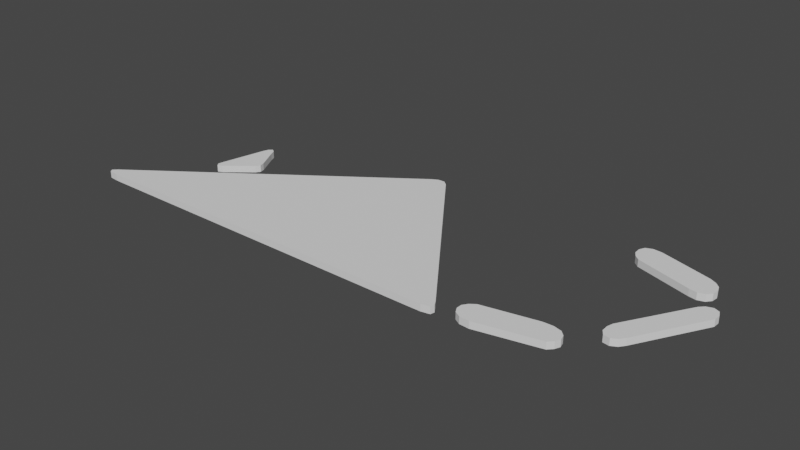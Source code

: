 # Source: blend.blend  (saved by Blender 2.81.16; exported with 4.5.12 LTS)
import bpy
from mathutils import Matrix  # noqa: F401  (used for matrix-valued properties, if any)

bpy.ops.wm.read_factory_settings(use_empty=True)
scene = bpy.context.scene
scene.name = 'Scene'

# ---- collections
col_collection = bpy.data.collections.new('Collection'); scene.collection.children.link(col_collection)

# ---- world
world_world = bpy.data.worlds.new('World'); scene.world = world_world
world_world.use_nodes = True; world_world.node_tree.nodes.clear()
_N = world_world.node_tree.nodes; _L = world_world.node_tree.links
n0 = _N.new('ShaderNodeOutputWorld'); n0.name = 'World Output'; n0.location = (300, 300)
n1 = _N.new('ShaderNodeBackground'); n1.name = 'Background'; n1.location = (10, 300)
n1.inputs[0].default_value = (0.05088, 0.05088, 0.05088, 1.0)
_L.new(n1.outputs[0], n0.inputs[0])
n0.is_active_output = True
world_world.color = (0.05088, 0.05088, 0.05088)
world_world.use_sun_shadow = False
world_world.sun_shadow_jitter_overblur = 0.0

# ---- meshes
me_plane = bpy.data.meshes.new('Plane')
me_plane.from_pydata([(-0.6841, -0.3078, 0.01496), (0.3099, -0.3119, 0.01496), (0.3631, -0.3044, 0.01496), (-0.6276, -0.3119, 0.01496), (-0.6586, -0.3117, 0.01496), (0.3404, -0.3113, 0.01496), (0.02729, 0.4992, 0.01496), (-0.6892, -0.2944, 0.01496), (-0.003273, 0.5156, 0.01496), (-0.01926, 0.5015, 0.01496), (0.3658, -0.286, 0.01496), (-0.678, -0.2771, 0.01496), (0.3578, -0.264, 0.01496), (0.01481, 0.5161, 0.01496), (-0.4725, 0.2824, 0.01496), (-0.5047, 0.06518, 0.01496), (-0.4888, 0.03411, 0.01496), (-0.5016, 0.02534, 0.01496), (-0.4535, 0.2835, 0.01496), (-0.4144, 0.1419, 0.01496), (-0.4218, 0.1225, 0.01496), (-0.4472, 0.2591, 0.01496), (-0.4178, 0.1639, 0.01496), (-0.4634, 0.2956, 0.01496), (-0.5079, 0.03989, 0.01496), (-0.4778, 0.257, 0.01496), (0.6284, -0.2165, -0.01429), (0.4154, -0.2767, -0.01429), (0.6186, -0.1516, -0.01429), (0.4313, -0.1912, -0.01429), (0.4082, -0.2298, -0.01429), (0.4078, -0.2539, -0.01429), (0.4313, -0.292, -0.01429), (0.6169, -0.2362, -0.01429), (0.4571, -0.2947, -0.01429), (0.6304, -0.1708, -0.01429), (0.6341, -0.1938, -0.01429), (0.5711, -0.1437, -0.01429), (0.5974, -0.1423, -0.01429), (0.4171, -0.2083, -0.01429), (0.7042, -0.08658, 0.01496), (0.6823, -0.004725, 0.01496), (0.8105, 0.2993, 0.01496), (0.6872, -0.0821, 0.01496), (0.6779, -0.03143, 0.01496), (0.6787, -0.0603, 0.01496), (0.7821, 0.2705, 0.01496), (0.7294, -0.0518, 0.01496), (0.7194, -0.073, 0.01496), (0.8251, 0.2889, 0.01496), (0.7937, 0.2899, 0.01496), (0.8316, 0.2648, 0.01496), (0.8309, 0.2372, 0.01496), (0.7801, 0.4395, 0.01496), (0.5904, 0.4373, 0.01496), (0.5758, 0.5314, 0.01496), (0.5935, 0.5432, 0.01496), (0.7833, 0.3865, 0.01496), (0.7681, 0.4588, 0.01496), (0.7854, 0.414, 0.01496), (0.5775, 0.4557, 0.01496), (0.5687, 0.5075, 0.01496), (0.5695, 0.4789, 0.01496), (0.7347, 0.363, 0.01496), (0.6154, 0.5401, 0.01496), (0.755, 0.3567, 0.01496), (0.7728, 0.3659, 0.01496), (0.7514, 0.4734, 0.01496), (-0.6841, -0.3078, -0.01504), (0.3099, -0.3119, -0.01504), (0.3631, -0.3044, -0.01504), (-0.6276, -0.3119, -0.01504), (-0.6586, -0.3117, -0.01504), (0.3404, -0.3113, -0.01504), (0.02729, 0.4992, -0.01504), (-0.6892, -0.2944, -0.01504), (-0.003273, 0.5156, -0.01504), (-0.01926, 0.5015, -0.01504), (0.3658, -0.286, -0.01504), (-0.678, -0.2771, -0.01504), (0.3578, -0.264, -0.01504), (0.01481, 0.5161, -0.01504), (-0.4725, 0.2824, -0.01504), (-0.5047, 0.06518, -0.01504), (-0.4888, 0.03411, -0.01504), (-0.5016, 0.02534, -0.01504), (-0.4535, 0.2835, -0.01504), (-0.4144, 0.1419, -0.01504), (-0.4218, 0.1225, -0.01504), (-0.4472, 0.2591, -0.01504), (-0.4178, 0.1639, -0.01504), (-0.4634, 0.2956, -0.01504), (-0.5079, 0.03989, -0.01504), (-0.4778, 0.257, -0.01504), (0.6284, -0.2165, 0.01571), (0.4154, -0.2767, 0.01571), (0.6186, -0.1516, 0.01571), (0.4313, -0.1912, 0.01571), (0.4082, -0.2298, 0.01571), (0.4078, -0.2539, 0.01571), (0.4313, -0.292, 0.01571), (0.6169, -0.2362, 0.01571), (0.4571, -0.2947, 0.01571), (0.6304, -0.1708, 0.01571), (0.6341, -0.1938, 0.01571), (0.5711, -0.1437, 0.01571), (0.5974, -0.1423, 0.01571), (0.4171, -0.2083, 0.01571), (0.7042, -0.08658, -0.01504), (0.6823, -0.004725, -0.01504), (0.8105, 0.2993, -0.01504), (0.6872, -0.0821, -0.01504), (0.6779, -0.03143, -0.01504), (0.6787, -0.0603, -0.01504), (0.7821, 0.2705, -0.01504), (0.7294, -0.0518, -0.01504), (0.7194, -0.073, -0.01504), (0.8251, 0.2889, -0.01504), (0.7937, 0.2899, -0.01504), (0.8316, 0.2648, -0.01504), (0.8309, 0.2372, -0.01504), (0.7801, 0.4395, -0.01504), (0.5904, 0.4373, -0.01504), (0.5758, 0.5314, -0.01504), (0.5935, 0.5432, -0.01504), (0.7833, 0.3865, -0.01504), (0.7681, 0.4588, -0.01504), (0.7854, 0.414, -0.01504), (0.5775, 0.4557, -0.01504), (0.5687, 0.5075, -0.01504), (0.5695, 0.4789, -0.01504), (0.7347, 0.363, -0.01504), (0.6154, 0.5401, -0.01504), (0.755, 0.3567, -0.01504), (0.7728, 0.3659, -0.01504), (0.7514, 0.4734, -0.01504)], [], [(1, 5, 2, 10, 12, 6, 13, 8, 9, 11, 7, 0, 4, 3), (18, 23, 14, 25, 15, 24, 17, 16, 20, 19, 22, 21), (28, 35, 36, 26, 33, 34, 32, 27, 31, 30, 39, 29, 37, 38), (40, 48, 47, 52, 51, 49, 42, 50, 46, 41, 44, 45, 43), (57, 59, 53, 58, 67, 64, 56, 55, 61, 62, 60, 54, 63, 65, 66), (69, 71, 72, 68, 75, 79, 77, 76, 81, 74, 80, 78, 70, 73), (86, 89, 90, 87, 88, 84, 85, 92, 83, 93, 82, 91), (96, 106, 105, 97, 107, 98, 99, 95, 100, 102, 101, 94, 104, 103), (108, 111, 113, 112, 109, 114, 118, 110, 117, 119, 120, 115, 116), (125, 134, 133, 131, 122, 128, 130, 129, 123, 124, 132, 135, 126, 121, 127), (1, 3, 71, 69), (4, 0, 68, 72), (3, 4, 72, 71), (5, 1, 69, 73), (2, 5, 73, 70), (10, 2, 70, 78), (11, 9, 77, 79), (0, 7, 75, 68), (9, 8, 76, 77), (7, 11, 79, 75), (12, 10, 78, 80), (13, 6, 74, 81), (8, 13, 81, 76), (6, 12, 80, 74), (18, 21, 89, 86), (17, 24, 92, 85), (19, 20, 88, 87), (22, 19, 87, 90), (20, 16, 84, 88), (23, 18, 86, 91), (14, 23, 91, 82), (24, 15, 83, 92), (16, 17, 85, 84), (25, 14, 82, 93), (15, 25, 93, 83), (21, 22, 90, 89), (35, 28, 96, 103), (30, 31, 99, 98), (27, 32, 100, 95), (33, 26, 94, 101), (32, 34, 102, 100), (36, 35, 103, 104), (26, 36, 104, 94), (28, 38, 106, 96), (38, 37, 105, 106), (39, 30, 98, 107), (29, 39, 107, 97), (37, 29, 97, 105), (31, 27, 95, 99), (34, 33, 101, 102), (40, 43, 111, 108), (52, 47, 115, 120), (45, 44, 112, 113), (41, 46, 114, 109), (48, 40, 108, 116), (47, 48, 116, 115), (43, 45, 113, 111), (42, 49, 117, 110), (46, 50, 118, 114), (50, 42, 110, 118), (49, 51, 119, 117), (51, 52, 120, 119), (44, 41, 109, 112), (57, 66, 134, 125), (58, 53, 121, 126), (67, 58, 126, 135), (59, 57, 125, 127), (53, 59, 127, 121), (54, 60, 128, 122), (61, 55, 123, 129), (60, 62, 130, 128), (62, 61, 129, 130), (55, 56, 124, 123), (64, 67, 135, 132), (56, 64, 132, 124), (66, 65, 133, 134), (65, 63, 131, 133), (63, 54, 122, 131)])
_uv = me_plane.uv_layers.new(name='UVMap')
_uv.uv.foreach_set('vector', [0.0, 0.0, 0.0, 0.0, 0.0, 0.0, 0.0, 0.0, 0.0, 0.0, 0.0, 0.0, 0.0, 0.0, 0.0, 0.0, 0.0, 0.0, 0.0, 0.0, 0.0, 0.0, 0.0, 0.0, 0.0, 0.0, 0.0, 0.0, 0.0, 0.0, 0.0, 0.0, 0.0, 0.0, 0.0, 0.0, 0.0, 0.0, 0.0, 0.0, 0.0, 0.0, 0.0, 0.0, 0.0, 0.0, 0.0, 0.0, 0.0, 0.0, 0.0, 0.0, 0.0, 0.0, 0.0, 0.0, 0.0, 0.0, 0.0, 0.0, 0.0, 0.0, 0.0, 0.0, 0.0, 0.0, 0.0, 0.0, 0.0, 0.0, 0.0, 0.0, 0.0, 0.0, 0.0, 0.0, 0.0, 0.0, 0.0, 0.0, 0.0, 0.0, 0.0, 0.0, 0.0, 0.0, 0.0, 0.0, 0.0, 0.0, 0.0, 0.0, 0.0, 0.0, 0.0, 0.0, 0.0, 0.0, 0.0, 0.0, 0.0, 0.0, 0.0, 0.0, 0.0, 0.0, 0.0, 0.0, 0.0, 0.0, 0.0, 0.0, 0.0, 0.0, 0.0, 0.0, 0.0, 0.0, 0.0, 0.0, 0.0, 0.0, 0.0, 0.0, 0.0, 0.0, 0.0, 0.0, 0.0, 0.0, 0.0, 0.0, 0.0, 0.0, 0.0, 0.0, 0.0, 0.0, 0.0, 0.0, 0.0, 0.0, 0.0, 0.0, 0.0, 0.0, 0.0, 0.0, 0.0, 0.0, 0.0, 0.0, 0.0, 0.0, 0.0, 0.0, 0.0, 0.0, 0.0, 0.0, 0.0, 0.0, 0.0, 0.0, 0.0, 0.0, 0.0, 0.0, 0.0, 0.0, 0.0, 0.0, 0.0, 0.0, 0.0, 0.0, 0.0, 0.0, 0.0, 0.0, 0.0, 0.0, 0.0, 0.0, 0.0, 0.0, 0.0, 0.0, 0.0, 0.0, 0.0, 0.0, 0.0, 0.0, 0.0, 0.0, 0.0, 0.0, 0.0, 0.0, 0.0, 0.0, 0.0, 0.0, 0.0, 0.0, 0.0, 0.0, 0.0, 0.0, 0.0, 0.0, 0.0, 0.0, 0.0, 0.0, 0.0, 0.0, 0.0, 0.0, 0.0, 0.0, 0.0, 0.0, 0.0, 0.0, 0.0, 0.0, 0.0, 0.0, 0.0, 0.0, 0.0, 0.0, 0.0, 0.0, 0.0, 0.0, 0.0, 0.0, 0.0, 0.0, 0.0, 0.0, 0.0, 0.0, 0.0, 0.0, 0.0, 0.0, 0.0, 0.0, 0.0, 0.0, 0.0, 0.0, 0.0, 0.0, 0.0, 0.0, 0.0, 0.0, 0.0, 0.0, 0.0, 0.0, 0.0, 0.0, 0.0, 0.0, 0.0, 0.0, 0.0, 0.0, 0.0, 0.0, 0.0, 0.0, 0.0, 0.0, 0.0, 0.0, 0.0, 0.0, 0.0, 0.0, 0.0, 0.0, 0.0, 0.0, 0.0, 0.0, 0.0, 0.0, 0.0, 0.0, 0.0, 0.0, 0.0, 0.0, 0.0, 0.0, 0.0, 0.0, 0.0, 0.0, 0.0, 0.0, 0.0, 0.0, 0.0, 0.0, 0.0, 0.0, 0.0, 0.0, 0.0, 0.0, 0.0, 0.0, 0.0, 0.0, 0.0, 0.0, 0.0, 0.0, 0.0, 0.0, 0.0, 0.0, 0.0, 0.0, 0.0, 0.0, 0.0, 0.0, 0.0, 0.0, 0.0, 0.0, 0.0, 0.0, 0.0, 0.0, 0.0, 0.0, 0.0, 0.0, 0.0, 0.0, 0.0, 0.0, 0.0, 0.0, 0.0, 0.0, 0.0, 0.0, 0.0, 0.0, 0.0, 0.0, 0.0, 0.0, 0.0, 0.0, 0.0, 0.0, 0.0, 0.0, 0.0, 0.0, 0.0, 0.0, 0.0, 0.0, 0.0, 0.0, 0.0, 0.0, 0.0, 0.0, 0.0, 0.0, 0.0, 0.0, 0.0, 0.0, 0.0, 0.0, 0.0, 0.0, 0.0, 0.0, 0.0, 0.0, 0.0, 0.0, 0.0, 0.0, 0.0, 0.0, 0.0, 0.0, 0.0, 0.0, 0.0, 0.0, 0.0, 0.0, 0.0, 0.0, 0.0, 0.0, 0.0, 0.0, 0.0, 0.0, 0.0, 0.0, 0.0, 0.0, 0.0, 0.0, 0.0, 0.0, 0.0, 0.0, 0.0, 0.0, 0.0, 0.0, 0.0, 0.0, 0.0, 0.0, 0.0, 0.0, 0.0, 0.0, 0.0, 0.0, 0.0, 0.0, 0.0, 0.0, 0.0, 0.0, 0.0, 0.0, 0.0, 0.0, 0.0, 0.0, 0.0, 0.0, 0.0, 0.0, 0.0, 0.0, 0.0, 0.0, 0.0, 0.0, 0.0, 0.0, 0.0, 0.0, 0.0, 0.0, 0.0, 0.0, 0.0, 0.0, 0.0, 0.0, 0.0, 0.0, 0.0, 0.0, 0.0, 0.0, 0.0, 0.0, 0.0, 0.0, 0.0, 0.0, 0.0, 0.0, 0.0, 0.0, 0.0, 0.0, 0.0, 0.0, 0.0, 0.0, 0.0, 0.0, 0.0, 0.0, 0.0, 0.0, 0.0, 0.0, 0.0, 0.0, 0.0, 0.0, 0.0, 0.0, 0.0, 0.0, 0.0, 0.0, 0.0, 0.0, 0.0, 0.0, 0.0, 0.0, 0.0, 0.0, 0.0, 0.0, 0.0, 0.0, 0.0, 0.0, 0.0, 0.0, 0.0, 0.0, 0.0, 0.0, 0.0, 0.0, 0.0, 0.0, 0.0, 0.0, 0.0, 0.0, 0.0, 0.0, 0.0, 0.0, 0.0, 0.0, 0.0, 0.0, 0.0, 0.0, 0.0, 0.0, 0.0, 0.0, 0.0, 0.0, 0.0, 0.0, 0.0, 0.0, 0.0, 0.0, 0.0, 0.0, 0.0, 0.0, 0.0, 0.0, 0.0, 0.0, 0.0, 0.0, 0.0, 0.0, 0.0, 0.0, 0.0, 0.0, 0.0, 0.0, 0.0, 0.0, 0.0, 0.0, 0.0, 0.0, 0.0, 0.0, 0.0, 0.0, 0.0, 0.0, 0.0, 0.0, 0.0, 0.0, 0.0, 0.0, 0.0, 0.0, 0.0, 0.0, 0.0, 0.0, 0.0, 0.0, 0.0, 0.0, 0.0, 0.0, 0.0, 0.0, 0.0, 0.0, 0.0, 0.0, 0.0, 0.0, 0.0, 0.0, 0.0, 0.0, 0.0, 0.0, 0.0, 0.0, 0.0, 0.0, 0.0, 0.0, 0.0, 0.0, 0.0, 0.0, 0.0, 0.0, 0.0, 0.0, 0.0, 0.0, 0.0, 0.0, 0.0, 0.0, 0.0, 0.0, 0.0, 0.0, 0.0, 0.0, 0.0, 0.0, 0.0, 0.0, 0.0, 0.0, 0.0, 0.0, 0.0, 0.0, 0.0, 0.0, 0.0, 0.0, 0.0, 0.0, 0.0, 0.0, 0.0, 0.0, 0.0, 0.0, 0.0, 0.0, 0.0, 0.0, 0.0, 0.0, 0.0, 0.0, 0.0, 0.0, 0.0, 0.0, 0.0, 0.0, 0.0, 0.0, 0.0, 0.0, 0.0, 0.0, 0.0, 0.0, 0.0, 0.0, 0.0, 0.0, 0.0, 0.0, 0.0, 0.0, 0.0, 0.0, 0.0, 0.0, 0.0, 0.0, 0.0, 0.0, 0.0, 0.0, 0.0, 0.0, 0.0, 0.0, 0.0, 0.0, 0.0, 0.0, 0.0, 0.0, 0.0, 0.0, 0.0, 0.0, 0.0, 0.0, 0.0, 0.0, 0.0, 0.0, 0.0, 0.0, 0.0, 0.0, 0.0, 0.0, 0.0, 0.0, 0.0, 0.0, 0.0, 0.0, 0.0, 0.0, 0.0, 0.0, 0.0, 0.0, 0.0, 0.0, 0.0, 0.0, 0.0, 0.0, 0.0, 0.0, 0.0, 0.0, 0.0, 0.0, 0.0, 0.0, 0.0, 0.0, 0.0, 0.0, 0.0, 0.0, 0.0, 0.0, 0.0, 0.0, 0.0, 0.0, 0.0, 0.0, 0.0, 0.0, 0.0, 0.0, 0.0, 0.0, 0.0, 0.0, 0.0, 0.0, 0.0, 0.0, 0.0, 0.0, 0.0, 0.0, 0.0, 0.0, 0.0, 0.0, 0.0, 0.0, 0.0, 0.0, 0.0, 0.0, 0.0, 0.0, 0.0, 0.0, 0.0, 0.0, 0.0, 0.0])
me_plane.use_remesh_fix_poles = True
me_plane.use_remesh_preserve_attributes = False
me_plane.use_mirror_vertex_groups = False
me_plane.update()

# ---- objects
ob_plane = bpy.data.objects.new('Plane', me_plane)

# ---- transforms, parenting, visibility, modifiers, constraints
ob_plane.location = (-0.09893, -0.2818, 0.5679)
ob_plane.scale = (1.653, 1.0, 1.0)
ob_plane.lineart.crease_threshold = 0.0
_vg = ob_plane.vertex_groups.new(name='Group')

# ---- collection membership
col_collection.objects.link(ob_plane)

# ---- scene / render settings (as saved in the file)
scene.frame_start = 1; scene.frame_end = 250; scene.frame_set(1)
scene.render.engine = 'BLENDER_EEVEE_NEXT'
scene.cycles.use_denoising = False
scene.cycles.samples = 128
scene.cycles.sampling_pattern = 'TABULATED_SOBOL'
scene.cycles.use_adaptive_sampling = False
scene.cycles.use_light_tree = False
scene.view_settings.view_transform = 'Filmic'
bpy.context.view_layer.update()

# ---- added for rendering (the .blend has no active camera and no usable light): camera, sun
cam_auto = bpy.data.cameras.new('AutoCamera')
cam_auto.lens = 50.0
cam_auto.sensor_width = 36.0
cam_auto.clip_end = 1000.0
ob_auto_camera = bpy.data.objects.new('AutoCamera', cam_auto)
scene.collection.objects.link(ob_auto_camera)
ob_auto_camera.location = (2.47523, -3.11396, 2.53338)
ob_auto_camera.rotation_euler = (1.09748, -7.21219e-08, 0.694738)
scene.camera = ob_auto_camera
light_auto_sun = bpy.data.lights.new('AutoSun', 'SUN')
light_auto_sun.energy = 3.0
light_auto_sun.angle = 0.0523599
ob_auto_sun = bpy.data.objects.new('AutoSun', light_auto_sun)
scene.collection.objects.link(ob_auto_sun)
ob_auto_sun.rotation_euler = (0.872665, 0.174533, 0.523599)
bpy.context.view_layer.update()
